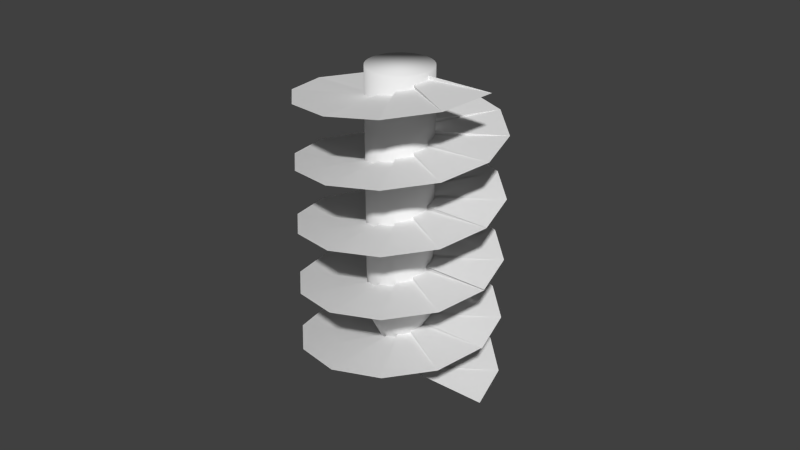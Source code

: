 # Source: drill.blend  (saved by Blender 2.75.0; exported with 4.5.12 LTS)
import bpy
from mathutils import Matrix  # noqa: F401  (used for matrix-valued properties, if any)

bpy.ops.wm.read_factory_settings(use_empty=True)
scene = bpy.context.scene
scene.name = 'Scene'

# ---- collections
col_collection_1 = bpy.data.collections.new('Collection 1'); scene.collection.children.link(col_collection_1)

# ---- world
world_world = bpy.data.worlds.new('World'); scene.world = world_world
world_world.color = (0.05088, 0.05088, 0.05088)
world_world.use_sun_shadow = False
world_world.sun_shadow_jitter_overblur = 0.0
world_world.cycles.sampling_method = 'MANUAL'
world_world.cycles.sample_map_resolution = 256

# ---- meshes
me_plane_005 = bpy.data.meshes.new('Plane.005')
me_plane_005.from_pydata([(-0.001458, -1.249e-09, 0.0), (0.001624, -0.0115, 0.05273), (0.01004, -0.01992, 0.1055), (0.02155, -0.023, 0.1582), (0.03305, -0.01992, 0.2109), (0.04147, -0.0115, 0.2636), (0.04455, -1.249e-09, 0.3164), (0.04147, 0.0115, 0.3691), (0.03305, 0.01992, 0.4218), (0.02155, 0.023, 0.4745), (0.01004, 0.01992, 0.5273), (0.001624, 0.0115, 0.58), (-0.001458, -1.249e-09, 0.6327), (1.0, 0.0, 0.0), (0.866, 0.5, 0.05273), (0.5, 0.866, 0.1055), (6.123e-17, 1.0, 0.1582), (-0.5, 0.866, 0.2109), (-0.866, 0.5, 0.2636), (-1.0, 5.666e-16, 0.3164), (-0.866, -0.5, 0.3691), (-0.5, -0.866, 0.4218), (-1.837e-16, -1.0, 0.4745), (0.5, -0.866, 0.5273), (0.866, -0.5, 0.58), (1.0, 6.432e-16, 0.6327), (1.0, 0.0, 0.0), (0.866, 0.5, 0.05273), (0.5, 0.866, 0.1055), (6.123e-17, 1.0, 0.1582), (-0.5, 0.866, 0.2109), (-0.866, 0.5, 0.2636), (-1.0, 5.666e-16, 0.3164), (-0.866, -0.5, 0.3691), (-0.5, -0.866, 0.4218), (-1.837e-16, -1.0, 0.4745), (0.5, -0.866, 0.5273), (0.866, -0.5, 0.58), (1.0, 6.432e-16, 0.6327), (1.0, 0.0, 0.0), (0.866, 0.5, 0.05273), (0.5, 0.866, 0.1055), (6.123e-17, 1.0, 0.1582), (-0.5, 0.866, 0.2109), (-0.866, 0.5, 0.2636), (-1.0, 5.666e-16, 0.3164), (-0.866, -0.5, 0.3691), (-0.5, -0.866, 0.4218), (-1.837e-16, -1.0, 0.4745), (0.5, -0.866, 0.5273), (0.866, -0.5, 0.58), (1.0, 6.432e-16, 0.6327)], [(13, 14), (14, 15), (15, 16), (16, 17), (17, 18), (18, 19), (19, 20), (20, 21), (21, 22), (22, 23), (23, 24), (24, 25), (26, 27), (27, 28), (28, 29), (29, 30), (30, 31), (31, 32), (32, 33), (33, 34), (34, 35), (35, 36), (36, 37), (37, 38)], [(12, 51, 50, 11), (11, 50, 49, 10), (10, 49, 48, 9), (9, 48, 47, 8), (8, 47, 46, 7), (7, 46, 45, 6), (6, 45, 44, 5), (5, 44, 43, 4), (4, 43, 42, 3), (3, 42, 41, 2), (2, 41, 40, 1), (1, 40, 39, 0)])
me_plane_005.use_remesh_preserve_volume = False
me_plane_005.use_remesh_preserve_attributes = False
me_plane_005.use_mirror_vertex_groups = False
me_plane_005.update()
me_plane_003 = bpy.data.meshes.new('Plane.003')
me_plane_003.from_pydata([(-0.001458, -1.249e-09, 1.897), (0.001624, -0.0115, 1.95), (0.01004, -0.01992, 2.003), (0.02155, -0.023, 2.055), (0.03305, -0.01992, 2.108), (0.04147, -0.0115, 2.161), (0.04455, -1.249e-09, 2.214), (0.04147, 0.0115, 2.266), (0.03305, 0.01992, 2.319), (0.02155, 0.023, 2.372), (0.01004, 0.01992, 2.424), (0.001624, 0.0115, 2.477), (-0.001458, -1.249e-09, 2.53), (1.0, 0.0, 1.897), (0.866, 0.5, 1.95), (0.5, 0.866, 2.003), (6.123e-17, 1.0, 2.055), (-0.5, 0.866, 2.108), (-0.866, 0.5, 2.161), (-1.0, 5.666e-16, 2.214), (-0.866, -0.5, 2.266), (-0.5, -0.866, 2.319), (-1.837e-16, -1.0, 2.372), (0.5, -0.866, 2.424), (0.866, -0.5, 2.477), (1.0, 6.432e-16, 2.53), (1.0, 0.0, 1.897), (0.866, 0.5, 1.95), (0.5, 0.866, 2.003), (6.123e-17, 1.0, 2.055), (-0.5, 0.866, 2.108), (-0.866, 0.5, 2.161), (-1.0, 5.666e-16, 2.214), (-0.866, -0.5, 2.266), (-0.5, -0.866, 2.319), (-1.837e-16, -1.0, 2.372), (0.5, -0.866, 2.424), (0.866, -0.5, 2.477), (1.0, 6.432e-16, 2.53), (1.0, 0.0, 1.897), (0.866, 0.5, 1.95), (0.5, 0.866, 2.003), (6.123e-17, 1.0, 2.055), (-0.5, 0.866, 2.108), (-0.866, 0.5, 2.161), (-1.0, 5.666e-16, 2.214), (-0.866, -0.5, 2.266), (-0.5, -0.866, 2.319), (-1.837e-16, -1.0, 2.372), (0.5, -0.866, 2.424), (0.866, -0.5, 2.477), (1.0, 6.432e-16, 2.53), (-0.001458, -1.249e-09, 0.0), (0.001624, -0.0115, 0.05273), (0.01004, -0.01992, 0.1055), (0.02155, -0.023, 0.1582), (0.03305, -0.01992, 0.2109), (0.04147, -0.0115, 0.2636), (0.04455, -1.249e-09, 0.3164), (0.04147, 0.0115, 0.3691), (0.03305, 0.01992, 0.4218), (0.02155, 0.023, 0.4745), (0.01004, 0.01992, 0.5273), (0.001624, 0.0115, 0.58), (-0.001458, -1.249e-09, 0.6327), (1.0, 0.0, 0.0), (0.866, 0.5, 0.05273), (0.5, 0.866, 0.1055), (6.123e-17, 1.0, 0.1582), (-0.5, 0.866, 0.2109), (-0.866, 0.5, 0.2636), (-1.0, 5.666e-16, 0.3164), (-0.866, -0.5, 0.3691), (-0.5, -0.866, 0.4218), (-1.837e-16, -1.0, 0.4745), (0.5, -0.866, 0.5273), (0.866, -0.5, 0.58), (1.0, 6.432e-16, 0.6327), (1.0, 0.0, 0.0), (0.866, 0.5, 0.05273), (0.5, 0.866, 0.1055), (6.123e-17, 1.0, 0.1582), (-0.5, 0.866, 0.2109), (-0.866, 0.5, 0.2636), (-1.0, 5.666e-16, 0.3164), (-0.866, -0.5, 0.3691), (-0.5, -0.866, 0.4218), (-1.837e-16, -1.0, 0.4745), (0.5, -0.866, 0.5273), (0.866, -0.5, 0.58), (1.0, 6.432e-16, 0.6327), (1.0, 0.0, 0.0), (0.866, 0.5, 0.05273), (0.5, 0.866, 0.1055), (6.123e-17, 1.0, 0.1582), (-0.5, 0.866, 0.2109), (-0.866, 0.5, 0.2636), (-1.0, 5.666e-16, 0.3164), (-0.866, -0.5, 0.3691), (-0.5, -0.866, 0.4218), (-1.837e-16, -1.0, 0.4745), (0.5, -0.866, 0.5273), (0.866, -0.5, 0.58), (1.0, 6.432e-16, 0.6327), (-0.001458, -1.249e-09, 0.6239), (0.001624, -0.0115, 0.6767), (0.01004, -0.01992, 0.7294), (0.02155, -0.023, 0.7821), (0.03305, -0.01992, 0.8348), (0.04147, -0.0115, 0.8876), (0.04455, -1.249e-09, 0.9403), (0.04147, 0.0115, 0.993), (0.03305, 0.01992, 1.046), (0.02155, 0.023, 1.098), (0.01004, 0.01992, 1.151), (0.001624, 0.0115, 1.204), (-0.001458, -1.249e-09, 1.257), (1.0, 0.0, 0.6239), (0.866, 0.5, 0.6767), (0.5, 0.866, 0.7294), (6.123e-17, 1.0, 0.7821), (-0.5, 0.866, 0.8348), (-0.866, 0.5, 0.8876), (-1.0, 5.666e-16, 0.9403), (-0.866, -0.5, 0.993), (-0.5, -0.866, 1.046), (-1.837e-16, -1.0, 1.098), (0.5, -0.866, 1.151), (0.866, -0.5, 1.204), (1.0, 6.432e-16, 1.257), (1.0, 0.0, 0.6239), (0.866, 0.5, 0.6767), (0.5, 0.866, 0.7294), (6.123e-17, 1.0, 0.7821), (-0.5, 0.866, 0.8348), (-0.866, 0.5, 0.8876), (-1.0, 5.666e-16, 0.9403), (-0.866, -0.5, 0.993), (-0.5, -0.866, 1.046), (-1.837e-16, -1.0, 1.098), (0.5, -0.866, 1.151), (0.866, -0.5, 1.204), (1.0, 6.432e-16, 1.257), (1.0, 0.0, 0.6239), (0.866, 0.5, 0.6767), (0.5, 0.866, 0.7294), (6.123e-17, 1.0, 0.7821), (-0.5, 0.866, 0.8348), (-0.866, 0.5, 0.8876), (-1.0, 5.666e-16, 0.9403), (-0.866, -0.5, 0.993), (-0.5, -0.866, 1.046), (-1.837e-16, -1.0, 1.098), (0.5, -0.866, 1.151), (0.866, -0.5, 1.204), (1.0, 6.432e-16, 1.257), (-0.001458, -1.249e-09, 1.262), (0.001624, -0.0115, 1.315), (0.01004, -0.01992, 1.367), (0.02155, -0.023, 1.42), (0.03305, -0.01992, 1.473), (0.04147, -0.0115, 1.526), (0.04455, -1.249e-09, 1.578), (0.04147, 0.0115, 1.631), (0.03305, 0.01992, 1.684), (0.02155, 0.023, 1.737), (0.01004, 0.01992, 1.789), (0.001624, 0.0115, 1.842), (-0.001458, -1.249e-09, 1.895), (1.0, 0.0, 1.262), (0.866, 0.5, 1.315), (0.5, 0.866, 1.367), (6.123e-17, 1.0, 1.42), (-0.5, 0.866, 1.473), (-0.866, 0.5, 1.526), (-1.0, 5.666e-16, 1.578), (-0.866, -0.5, 1.631), (-0.5, -0.866, 1.684), (-1.837e-16, -1.0, 1.737), (0.5, -0.866, 1.789), (0.866, -0.5, 1.842), (1.0, 6.432e-16, 1.895), (1.0, 0.0, 1.262), (0.866, 0.5, 1.315), (0.5, 0.866, 1.367), (6.123e-17, 1.0, 1.42), (-0.5, 0.866, 1.473), (-0.866, 0.5, 1.526), (-1.0, 5.666e-16, 1.578), (-0.866, -0.5, 1.631), (-0.5, -0.866, 1.684), (-1.837e-16, -1.0, 1.737), (0.5, -0.866, 1.789), (0.866, -0.5, 1.842), (1.0, 6.432e-16, 1.895), (1.0, 0.0, 1.262), (0.866, 0.5, 1.315), (0.5, 0.866, 1.367), (6.123e-17, 1.0, 1.42), (-0.5, 0.866, 1.473), (-0.866, 0.5, 1.526), (-1.0, 5.666e-16, 1.578), (-0.866, -0.5, 1.631), (-0.5, -0.866, 1.684), (-1.837e-16, -1.0, 1.737), (0.5, -0.866, 1.789), (0.866, -0.5, 1.842), (1.0, 6.432e-16, 1.895), (5.352e-08, -0.3231, 0.6778), (0.06304, -0.3169, 0.6778), (0.1237, -0.2985, 0.6778), (0.1795, -0.2687, 0.6778), (0.2285, -0.2285, 0.6778), (0.2687, -0.1795, 0.6778), (0.2985, -0.1237, 0.6778), (0.3169, -0.06304, 0.6778), (0.3231, 6.232e-10, 0.6778), (0.0, -1.028e-07, -0.0015), (0.3169, 0.06304, 0.6778), (0.2985, 0.1237, 0.6778), (0.2687, 0.1795, 0.6778), (0.2285, 0.2285, 0.6778), (0.1795, 0.2687, 0.6778), (0.1237, 0.2985, 0.6778), (0.06304, 0.3169, 0.6778), (-5.177e-08, 0.3231, 0.6778), (-0.06304, 0.3169, 0.6778), (-0.1237, 0.2985, 0.6778), (-0.1795, 0.2687, 0.6778), (-0.2285, 0.2285, 0.6778), (-0.2687, 0.1795, 0.6778), (-0.2985, 0.1237, 0.6778), (-0.3169, 0.06304, 0.6778), (-0.3231, -2.87e-07, 0.6778), (-0.3169, -0.06304, 0.6778), (-0.2985, -0.1237, 0.6778), (-0.2687, -0.1795, 0.6778), (-0.2285, -0.2285, 0.6778), (-0.1795, -0.2687, 0.6778), (-0.1237, -0.2985, 0.6778), (-0.06304, -0.3169, 0.6778), (7.101e-08, -0.3231, 3.198), (0.06304, -0.3169, 3.198), (0.1237, -0.2985, 3.198), (0.1795, -0.2687, 3.198), (0.2285, -0.2285, 3.198), (0.2687, -0.1795, 3.198), (0.2985, -0.1237, 3.198), (0.3169, -0.06304, 3.198), (0.3231, 4.672e-08, 3.198), (0.3169, 0.06304, 3.198), (0.2985, 0.1237, 3.198), (0.2687, 0.1795, 3.198), (0.2285, 0.2285, 3.198), (0.1795, 0.2687, 3.198), (0.1237, 0.2985, 3.198), (0.06304, 0.3169, 3.198), (-3.429e-08, 0.3231, 3.198), (-0.06304, 0.3169, 3.198), (-0.1237, 0.2985, 3.198), (-0.1795, 0.2687, 3.198), (-0.2285, 0.2285, 3.198), (-0.2687, 0.1795, 3.198), (-0.2985, 0.1237, 3.198), (-0.3169, 0.06304, 3.198), (-0.3231, -2.409e-07, 3.198), (-0.3169, -0.06304, 3.198), (-0.2985, -0.1237, 3.198), (-0.2687, -0.1795, 3.198), (-0.2285, -0.2285, 3.198), (-0.1795, -0.2687, 3.198), (-0.1237, -0.2985, 3.198), (-0.06304, -0.3169, 3.198)], [(13, 14), (14, 15), (15, 16), (16, 17), (17, 18), (18, 19), (19, 20), (20, 21), (21, 22), (22, 23), (23, 24), (24, 25), (26, 27), (27, 28), (28, 29), (29, 30), (30, 31), (31, 32), (32, 33), (33, 34), (34, 35), (35, 36), (36, 37), (37, 38), (65, 66), (66, 67), (67, 68), (68, 69), (69, 70), (70, 71), (71, 72), (72, 73), (73, 74), (74, 75), (75, 76), (76, 77), (78, 79), (79, 80), (80, 81), (81, 82), (82, 83), (83, 84), (84, 85), (85, 86), (86, 87), (87, 88), (88, 89), (89, 90), (117, 118), (118, 119), (119, 120), (120, 121), (121, 122), (122, 123), (123, 124), (124, 125), (125, 126), (126, 127), (127, 128), (128, 129), (130, 131), (131, 132), (132, 133), (133, 134), (134, 135), (135, 136), (136, 137), (137, 138), (138, 139), (139, 140), (140, 141), (141, 142), (169, 170), (170, 171), (171, 172), (172, 173), (173, 174), (174, 175), (175, 176), (176, 177), (177, 178), (178, 179), (179, 180), (180, 181), (182, 183), (183, 184), (184, 185), (185, 186), (186, 187), (187, 188), (188, 189), (189, 190), (190, 191), (191, 192), (192, 193), (193, 194)], [(12, 51, 50, 11), (11, 50, 49, 10), (10, 49, 48, 9), (9, 48, 47, 8), (8, 47, 46, 7), (7, 46, 45, 6), (6, 45, 44, 5), (5, 44, 43, 4), (4, 43, 42, 3), (3, 42, 41, 2), (2, 41, 40, 1), (1, 40, 39, 0), (64, 103, 102, 63), (63, 102, 101, 62), (62, 101, 100, 61), (61, 100, 99, 60), (60, 99, 98, 59), (59, 98, 97, 58), (58, 97, 96, 57), (57, 96, 95, 56), (56, 95, 94, 55), (55, 94, 93, 54), (54, 93, 92, 53), (53, 92, 91, 52), (116, 155, 154, 115), (115, 154, 153, 114), (114, 153, 152, 113), (113, 152, 151, 112), (112, 151, 150, 111), (111, 150, 149, 110), (110, 149, 148, 109), (109, 148, 147, 108), (108, 147, 146, 107), (107, 146, 145, 106), (106, 145, 144, 105), (105, 144, 143, 104), (168, 207, 206, 167), (167, 206, 205, 166), (166, 205, 204, 165), (165, 204, 203, 164), (164, 203, 202, 163), (163, 202, 201, 162), (162, 201, 200, 161), (161, 200, 199, 160), (160, 199, 198, 159), (159, 198, 197, 158), (158, 197, 196, 157), (157, 196, 195, 156), (239, 217, 240), (208, 217, 209), (238, 217, 239), (237, 217, 238), (236, 217, 237), (235, 217, 236), (234, 217, 235), (233, 217, 234), (232, 217, 233), (231, 217, 232), (230, 217, 231), (229, 217, 230), (228, 217, 229), (227, 217, 228), (226, 217, 227), (225, 217, 226), (224, 217, 225), (223, 217, 224), (222, 217, 223), (221, 217, 222), (220, 217, 221), (219, 217, 220), (218, 217, 219), (216, 217, 218), (215, 217, 216), (214, 217, 215), (213, 217, 214), (212, 217, 213), (211, 217, 212), (210, 217, 211), (240, 217, 208), (209, 217, 210), (234, 235, 267, 266), (241, 242, 243, 244, 245, 246, 247, 248, 249, 250, 251, 252, 253, 254, 255, 256, 257, 258, 259, 260, 261, 262, 263, 264, 265, 266, 267, 268, 269, 270, 271, 272), (221, 222, 254, 253), (214, 215, 248, 247), (228, 229, 261, 260), (208, 209, 242, 241), (235, 236, 268, 267), (222, 223, 255, 254), (215, 216, 249, 248), (229, 230, 262, 261), (236, 237, 269, 268), (209, 210, 243, 242), (223, 224, 256, 255), (230, 231, 263, 262), (237, 238, 270, 269), (216, 218, 250, 249), (210, 211, 244, 243), (224, 225, 257, 256), (231, 232, 264, 263), (238, 239, 271, 270), (218, 219, 251, 250), (211, 212, 245, 244), (225, 226, 258, 257), (232, 233, 265, 264), (239, 240, 272, 271), (219, 220, 252, 251), (212, 213, 246, 245), (226, 227, 259, 258), (240, 208, 241, 272), (233, 234, 266, 265), (220, 221, 253, 252), (213, 214, 247, 246), (227, 228, 260, 259)])
me_plane_003.polygons.foreach_set('use_smooth', [True] * 113)
me_plane_003.use_remesh_preserve_volume = False
me_plane_003.use_remesh_preserve_attributes = False
me_plane_003.use_mirror_vertex_groups = False
me_plane_003.update()

# ---- curves / text
cu_spiral = bpy.data.curves.new('Spiral', 'CURVE')
cu_spiral.dimensions = '3D'
_sp = cu_spiral.splines.new('POLY'); _sp.points.add(12)
_sp.points.foreach_set('co', [1.0, 0.0, 0.0, 1.0, 0.866, 0.5, 0.05273, 1.0, 0.5, 0.866, 0.1055, 1.0, 6.123e-17, 1.0, 0.1582, 1.0, -0.5, 0.866, 0.2109, 1.0, -0.866, 0.5, 0.2636, 1.0, -1.0, 5.666e-16, 0.3164, 1.0, -0.866, -0.5, 0.3691, 1.0, -0.5, -0.866, 0.4218, 1.0, -1.837e-16, -1.0, 0.4745, 1.0, 0.5, -0.866, 0.5273, 1.0, 0.866, -0.5, 0.58, 1.0, 1.0, 6.432e-16, 0.6327, 1.0])
_sp = cu_spiral.splines.new('POLY'); _sp.points.add(12)
_sp.points.foreach_set('co', [1.0, 0.0, 0.0, 1.0, 0.866, 0.5, 0.05273, 1.0, 0.5, 0.866, 0.1055, 1.0, 6.123e-17, 1.0, 0.1582, 1.0, -0.5, 0.866, 0.2109, 1.0, -0.866, 0.5, 0.2636, 1.0, -1.0, 5.666e-16, 0.3164, 1.0, -0.866, -0.5, 0.3691, 1.0, -0.5, -0.866, 0.4218, 1.0, -1.837e-16, -1.0, 0.4745, 1.0, 0.5, -0.866, 0.5273, 1.0, 0.866, -0.5, 0.58, 1.0, 1.0, 6.432e-16, 0.6327, 1.0])
_sp = cu_spiral.splines.new('POLY'); _sp.points.add(12)
_sp.points.foreach_set('co', [1.0, 0.0, 0.0, 1.0, 0.866, 0.5, 0.05273, 1.0, 0.5, 0.866, 0.1055, 1.0, 6.123e-17, 1.0, 0.1582, 1.0, -0.5, 0.866, 0.2109, 1.0, -0.866, 0.5, 0.2636, 1.0, -1.0, 5.666e-16, 0.3164, 1.0, -0.866, -0.5, 0.3691, 1.0, -0.5, -0.866, 0.4218, 1.0, -1.837e-16, -1.0, 0.4745, 1.0, 0.5, -0.866, 0.5273, 1.0, 0.866, -0.5, 0.58, 1.0, 1.0, 6.432e-16, 0.6327, 1.0])
cu_spiral.use_path_clamp = True
cu_spiral.bevel_resolution = 0
cu_spiral.fill_mode = 'HALF'

# ---- objects
ob_plane_004 = bpy.data.objects.new('Plane.004', me_plane_005)
ob_plane_002 = bpy.data.objects.new('Plane.002', me_plane_003)
ob_spiral = bpy.data.objects.new('Spiral', cu_spiral)

# ---- transforms, parenting, visibility, modifiers, constraints
ob_plane_004.location = (0.0, 0.0, 1.268)
ob_plane_004.lineart.crease_threshold = 0.0
ob_plane_002.location = (0.0, 0.0, -1.262)
ob_plane_002.lineart.crease_threshold = 0.0
ob_spiral.location = (0.0, 0.0, 0.0)
ob_spiral.hide_viewport = True
ob_spiral.lineart.crease_threshold = 0.0

# ---- collection membership
col_collection_1.objects.link(ob_plane_004)
col_collection_1.objects.link(ob_plane_002)
col_collection_1.objects.link(ob_spiral)

# ---- scene / render settings (as saved in the file)
scene.frame_start = 1; scene.frame_end = 250; scene.frame_set(73)
scene.render.engine = 'BLENDER_EEVEE_NEXT'
scene.render.resolution_percentage = 50
scene.render.dither_intensity = 0.0
scene.cycles.use_denoising = False
scene.cycles.samples = 10
scene.cycles.sampling_pattern = 'TABULATED_SOBOL'
scene.cycles.light_sampling_threshold = 0.0
scene.cycles.use_adaptive_sampling = False
scene.cycles.use_light_tree = False
scene.cycles.blur_glossy = 0.0
scene.cycles.pixel_filter_type = 'GAUSSIAN'
scene.cycles.sample_clamp_indirect = 0.0
scene.view_settings.view_transform = 'Standard'
bpy.context.view_layer.update()

# ---- added for rendering (the .blend has no active camera and no usable light): camera, sun
cam_auto = bpy.data.cameras.new('AutoCamera')
cam_auto.lens = 50.0
cam_auto.sensor_width = 36.0
cam_auto.clip_end = 1000.0
ob_auto_camera = bpy.data.objects.new('AutoCamera', cam_auto)
scene.collection.objects.link(ob_auto_camera)
ob_auto_camera.location = (6.01284, -7.2154, 5.14627)
ob_auto_camera.rotation_euler = (1.09748, -7.21219e-08, 0.694738)
scene.camera = ob_auto_camera
light_auto_sun = bpy.data.lights.new('AutoSun', 'SUN')
light_auto_sun.energy = 3.0
light_auto_sun.angle = 0.0523599
ob_auto_sun = bpy.data.objects.new('AutoSun', light_auto_sun)
scene.collection.objects.link(ob_auto_sun)
ob_auto_sun.rotation_euler = (0.872665, 0.174533, 0.523599)
bpy.context.view_layer.update()
